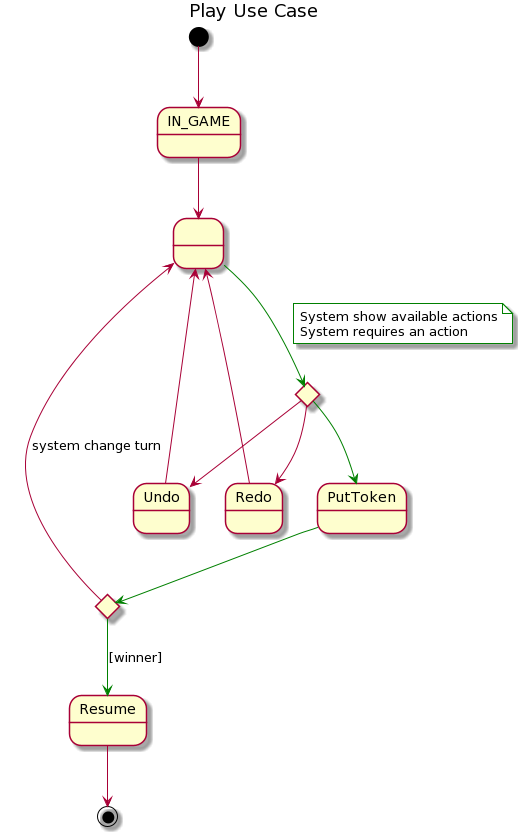

The diagram above was rendered by PlantUML. Its source (embedded in the PNG):
@startuml
title Play Use Case
state IN_GAME
state " " as INITIAL
state " " as playerChoice <<choice>>
state is_winner <<choice>>
state PutToken

[*] -down-> IN_GAME
IN_GAME --> INITIAL
INITIAL -[#green]-> playerChoice
note on link #white
	System show available actions
	System requires an action
end note
playerChoice -[#green]-> PutToken
PutToken -[#green]-> is_winner
is_winner -[#green]-> Resume : [winner]

playerChoice --> Undo
playerChoice --> Redo
Undo --> INITIAL
Redo --> INITIAL

is_winner --> INITIAL : system change turn
Resume --> [*]
@enduml